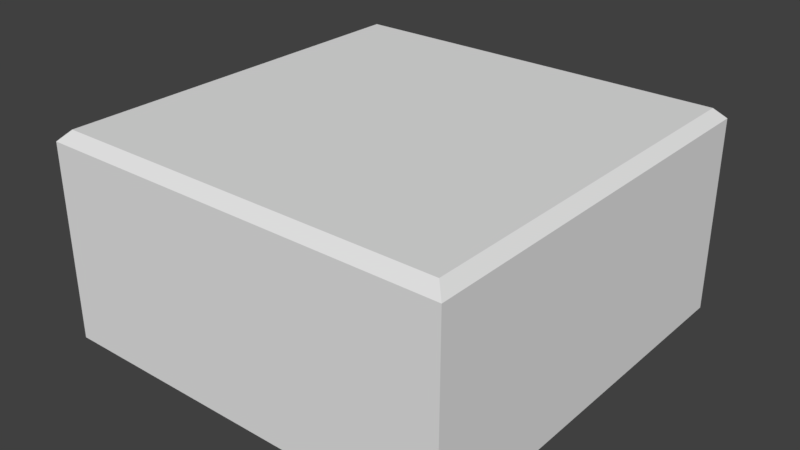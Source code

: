 # Source: Blocks.blend  (saved by Blender 2.78.0; exported with 4.5.12 LTS)
import bpy
from mathutils import Matrix  # noqa: F401  (used for matrix-valued properties, if any)

bpy.ops.wm.read_factory_settings(use_empty=True)
scene = bpy.context.scene
scene.name = 'Scene'

# ---- collections
col_collection_1 = bpy.data.collections.new('Collection 1'); scene.collection.children.link(col_collection_1)

# ---- materials (node trees are filled in below, after node groups)
mat_material = bpy.data.materials.new('Material')
mat_material.alpha_threshold = 0.0
mat_material.use_transparent_shadow = False
mat_material.roughness = 0.5
mat_material.line_color = (0.0, 0.0, 0.0, 1.0)

# ---- material node trees

# ---- world
world_world = bpy.data.worlds.new('World'); scene.world = world_world
world_world.color = (0.05088, 0.05088, 0.05088)
world_world.use_sun_shadow = False
world_world.sun_shadow_jitter_overblur = 0.0
world_world.cycles.sampling_method = 'MANUAL'

# ---- meshes
me_cube = bpy.data.meshes.new('Cube')
me_cube.from_pydata([(0.5, 0.5, 0.0), (0.5, -0.5, 0.0), (-0.5, -0.5, 0.0), (-0.5, 0.5, 0.0), (0.475, 0.475, 0.5), (0.5, 0.5, 0.475), (0.475, -0.475, 0.5), (0.5, -0.5, 0.475), (-0.475, -0.475, 0.5), (-0.5, -0.5, 0.475), (-0.475, 0.475, 0.5), (-0.5, 0.5, 0.475)], [], [(0, 1, 2, 3), (1, 7, 9, 2), (4, 10, 8, 6), (2, 9, 11, 3), (0, 5, 7, 1), (4, 6, 7, 5), (5, 11, 10, 4), (6, 8, 9, 7), (8, 10, 11, 9), (5, 0, 3, 11)])
_uv = me_cube.uv_layers.new(name='UVMap')
_uv.uv.foreach_set('vector', [1.0, 1.0, 1.0, 3.283e-07, 0.0, 3.283e-07, 3.283e-07, 1.0, 1.0, 3.283e-07, 1.0, 0.0, 0.0, 4.924e-07, 0.0, 3.283e-07, 0.975, 0.975, 0.025, 0.975, 0.025, 0.025, 0.975, 0.025, 0.0, 3.283e-07, 0.0, 4.924e-07, 1.641e-07, 1.0, 3.283e-07, 1.0, 1.0, 1.0, 1.0, 1.0, 1.0, 0.0, 1.0, 3.283e-07, 0.975, 0.975, 0.975, 0.025, 1.0, 0.0, 1.0, 1.0, 1.0, 1.0, 1.641e-07, 1.0, 0.025, 0.975, 0.975, 0.975, 0.975, 0.025, 0.025, 0.025, 0.0, 4.924e-07, 1.0, 0.0, 0.025, 0.025, 0.025, 0.975, 1.641e-07, 1.0, 0.0, 4.924e-07, 1.0, 1.0, 1.0, 1.0, 3.283e-07, 1.0, 1.641e-07, 1.0])
me_cube.materials.append(mat_material)
me_cube.use_remesh_preserve_volume = False
me_cube.use_remesh_preserve_attributes = False
me_cube.use_mirror_vertex_groups = False
me_cube.update()

# ---- objects
ob_mockup = bpy.data.objects.new('Mockup', me_cube)

# ---- transforms, parenting, visibility, modifiers, constraints
ob_mockup.location = (0.0, 0.0, 0.0)
ob_mockup.lock_rotations_4d = False
ob_mockup.empty_display_type = 'ARROWS'
ob_mockup.lineart.crease_threshold = 0.0

# ---- collection membership
col_collection_1.objects.link(ob_mockup)

# ---- scene / render settings (as saved in the file)
scene.frame_start = 1; scene.frame_end = 250; scene.frame_set(1)
scene.render.engine = 'BLENDER_EEVEE_NEXT'
scene.render.resolution_percentage = 50
scene.render.dither_intensity = 0.0
scene.cycles.use_denoising = False
scene.cycles.samples = 128
scene.cycles.sampling_pattern = 'TABULATED_SOBOL'
scene.cycles.light_sampling_threshold = 0.0
scene.cycles.use_adaptive_sampling = False
scene.cycles.use_light_tree = False
scene.cycles.blur_glossy = 0.0
scene.cycles.sample_clamp_indirect = 0.0
scene.view_settings.view_transform = 'Standard'
bpy.context.view_layer.update()

# ---- added for rendering (the .blend has no active camera and no usable light): camera, sun
cam_auto = bpy.data.cameras.new('AutoCamera')
cam_auto.lens = 50.0
cam_auto.sensor_width = 36.0
cam_auto.clip_end = 1000.0
ob_auto_camera = bpy.data.objects.new('AutoCamera', cam_auto)
scene.collection.objects.link(ob_auto_camera)
ob_auto_camera.location = (1.38784, -1.66541, 1.36027)
ob_auto_camera.rotation_euler = (1.09748, -7.21219e-08, 0.694738)
scene.camera = ob_auto_camera
light_auto_sun = bpy.data.lights.new('AutoSun', 'SUN')
light_auto_sun.energy = 3.0
light_auto_sun.angle = 0.0523599
ob_auto_sun = bpy.data.objects.new('AutoSun', light_auto_sun)
scene.collection.objects.link(ob_auto_sun)
ob_auto_sun.rotation_euler = (0.872665, 0.174533, 0.523599)
bpy.context.view_layer.update()
